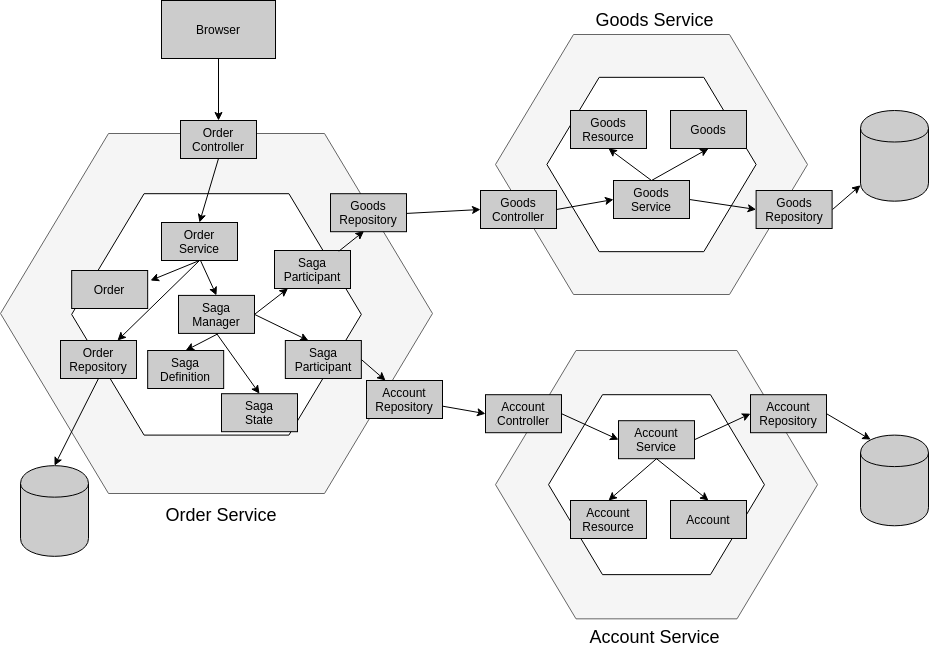

The diagram above was exported from draw.io. Its source (the exported page's mxGraphModel, read from the mxfile embedded in the PNG):
<mxGraphModel dx="1422" dy="712" grid="1" gridSize="10" guides="1" tooltips="1" connect="1" arrows="1" fold="1" page="1" pageScale="1" pageWidth="1169" pageHeight="826" math="0" shadow="0">
  <root>
    <mxCell id="0" />
    <mxCell id="1" parent="0" />
    <mxCell id="zSL3ieZVn5x7V6lYuD4r-67" value="" style="group" parent="1" vertex="1" connectable="0">
      <mxGeometry x="585" y="449.99999999999994" width="331" height="268.33" as="geometry" />
    </mxCell>
    <mxCell id="zSL3ieZVn5x7V6lYuD4r-12" value="" style="shape=hexagon;html=1;whiteSpace=wrap;perimeter=hexagonPerimeter;rounded=0;fillColor=#f5f5f5;strokeColor=#666666;fontColor=#333333;" parent="zSL3ieZVn5x7V6lYuD4r-67" vertex="1">
      <mxGeometry width="322" height="268.3299999999999" as="geometry" />
    </mxCell>
    <mxCell id="zSL3ieZVn5x7V6lYuD4r-24" value="" style="shape=hexagon;html=1;whiteSpace=wrap;perimeter=hexagonPerimeter;rounded=0;" parent="zSL3ieZVn5x7V6lYuD4r-67" vertex="1">
      <mxGeometry x="53.04055555555556" y="44.19991388888883" width="215.91143518518518" height="179.9301722222222" as="geometry" />
    </mxCell>
    <mxCell id="zSL3ieZVn5x7V6lYuD4r-56" value="&lt;font style=&quot;font-size: 12px&quot;&gt;Account&lt;br&gt;Repository&lt;br&gt;&lt;/font&gt;" style="rounded=0;whiteSpace=wrap;html=1;fillColor=#CCCCCC;" parent="zSL3ieZVn5x7V6lYuD4r-67" vertex="1">
      <mxGeometry x="255" y="44.200000000000045" width="76" height="38" as="geometry" />
    </mxCell>
    <mxCell id="zSL3ieZVn5x7V6lYuD4r-58" value="&lt;font style=&quot;font-size: 12px&quot;&gt;Account&lt;br&gt;Service&lt;/font&gt;" style="rounded=0;whiteSpace=wrap;html=1;fillColor=#CCCCCC;" parent="zSL3ieZVn5x7V6lYuD4r-67" vertex="1">
      <mxGeometry x="123" y="70.19999999999987" width="76" height="38" as="geometry" />
    </mxCell>
    <mxCell id="zSL3ieZVn5x7V6lYuD4r-95" value="" style="endArrow=classic;html=1;exitX=1;exitY=0.5;exitDx=0;exitDy=0;entryX=0;entryY=0.5;entryDx=0;entryDy=0;" parent="zSL3ieZVn5x7V6lYuD4r-67" source="zSL3ieZVn5x7V6lYuD4r-58" target="zSL3ieZVn5x7V6lYuD4r-56" edge="1">
      <mxGeometry width="50" height="50" relative="1" as="geometry">
        <mxPoint x="341" y="73.2000000000001" as="sourcePoint" />
        <mxPoint x="385.2015000000001" y="99.13400000000007" as="targetPoint" />
      </mxGeometry>
    </mxCell>
    <mxCell id="zSL3ieZVn5x7V6lYuD4r-105" value="&lt;font style=&quot;font-size: 12px&quot;&gt;Account&lt;br&gt;Resource&lt;br&gt;&lt;/font&gt;" style="rounded=0;whiteSpace=wrap;html=1;fillColor=#CCCCCC;" parent="zSL3ieZVn5x7V6lYuD4r-67" vertex="1">
      <mxGeometry x="75" y="149.99999999999983" width="76" height="38" as="geometry" />
    </mxCell>
    <mxCell id="zSL3ieZVn5x7V6lYuD4r-106" value="&lt;font style=&quot;font-size: 12px&quot;&gt;Account&lt;br&gt;&lt;/font&gt;" style="rounded=0;whiteSpace=wrap;html=1;fillColor=#CCCCCC;" parent="zSL3ieZVn5x7V6lYuD4r-67" vertex="1">
      <mxGeometry x="175" y="149.99999999999983" width="76" height="38" as="geometry" />
    </mxCell>
    <mxCell id="zSL3ieZVn5x7V6lYuD4r-119" value="" style="endArrow=classic;html=1;entryX=0.5;entryY=0;entryDx=0;entryDy=0;exitX=0.5;exitY=1;exitDx=0;exitDy=0;" parent="zSL3ieZVn5x7V6lYuD4r-67" source="zSL3ieZVn5x7V6lYuD4r-58" target="zSL3ieZVn5x7V6lYuD4r-106" edge="1">
      <mxGeometry width="50" height="50" relative="1" as="geometry">
        <mxPoint x="76" y="73.19999999999987" as="sourcePoint" />
        <mxPoint x="133" y="99.19999999999987" as="targetPoint" />
      </mxGeometry>
    </mxCell>
    <mxCell id="zSL3ieZVn5x7V6lYuD4r-120" value="" style="endArrow=classic;html=1;exitX=0.5;exitY=1;exitDx=0;exitDy=0;" parent="zSL3ieZVn5x7V6lYuD4r-67" source="zSL3ieZVn5x7V6lYuD4r-58" edge="1">
      <mxGeometry width="50" height="50" relative="1" as="geometry">
        <mxPoint x="171" y="118.19999999999987" as="sourcePoint" />
        <mxPoint x="113" y="150.00000000000006" as="targetPoint" />
      </mxGeometry>
    </mxCell>
    <mxCell id="zSL3ieZVn5x7V6lYuD4r-63" value="" style="group" parent="1" vertex="1" connectable="0">
      <mxGeometry x="585" y="134" width="336.61" height="280" as="geometry" />
    </mxCell>
    <mxCell id="zSL3ieZVn5x7V6lYuD4r-9" value="" style="shape=hexagon;html=1;whiteSpace=wrap;perimeter=hexagonPerimeter;rounded=0;fillColor=#f5f5f5;strokeColor=#666666;fontColor=#333333;" parent="zSL3ieZVn5x7V6lYuD4r-63" vertex="1">
      <mxGeometry width="312" height="260" as="geometry" />
    </mxCell>
    <mxCell id="zSL3ieZVn5x7V6lYuD4r-23" value="" style="shape=hexagon;html=1;whiteSpace=wrap;perimeter=hexagonPerimeter;rounded=0;" parent="zSL3ieZVn5x7V6lYuD4r-63" vertex="1">
      <mxGeometry x="51.40055555555557" y="42.82777777777778" width="209.2061111111111" height="174.3444444444445" as="geometry" />
    </mxCell>
    <mxCell id="zSL3ieZVn5x7V6lYuD4r-52" value="&lt;font style=&quot;font-size: 12px&quot;&gt;Goods&lt;br&gt;Controller&lt;/font&gt;" style="rounded=0;whiteSpace=wrap;html=1;fillColor=#CCCCCC;" parent="zSL3ieZVn5x7V6lYuD4r-63" vertex="1">
      <mxGeometry x="-15" y="156" width="76" height="38" as="geometry" />
    </mxCell>
    <mxCell id="zSL3ieZVn5x7V6lYuD4r-53" value="&lt;font style=&quot;font-size: 12px&quot;&gt;Goods&lt;br&gt;Service&lt;br&gt;&lt;/font&gt;" style="rounded=0;whiteSpace=wrap;html=1;fillColor=#CCCCCC;" parent="zSL3ieZVn5x7V6lYuD4r-63" vertex="1">
      <mxGeometry x="118" y="146" width="76" height="38" as="geometry" />
    </mxCell>
    <mxCell id="zSL3ieZVn5x7V6lYuD4r-54" value="&lt;font style=&quot;font-size: 12px&quot;&gt;Goods&lt;br&gt;Repository&lt;br&gt;&lt;/font&gt;" style="rounded=0;whiteSpace=wrap;html=1;fillColor=#CCCCCC;" parent="zSL3ieZVn5x7V6lYuD4r-63" vertex="1">
      <mxGeometry x="260.61" y="156" width="76" height="38" as="geometry" />
    </mxCell>
    <mxCell id="zSL3ieZVn5x7V6lYuD4r-91" value="" style="endArrow=classic;html=1;entryX=0;entryY=0.5;entryDx=0;entryDy=0;exitX=1;exitY=0.5;exitDx=0;exitDy=0;" parent="zSL3ieZVn5x7V6lYuD4r-63" source="zSL3ieZVn5x7V6lYuD4r-52" target="zSL3ieZVn5x7V6lYuD4r-53" edge="1">
      <mxGeometry width="50" height="50" relative="1" as="geometry">
        <mxPoint x="-79" y="188.92979381443297" as="sourcePoint" />
        <mxPoint x="-5" y="185" as="targetPoint" />
      </mxGeometry>
    </mxCell>
    <mxCell id="zSL3ieZVn5x7V6lYuD4r-92" value="" style="endArrow=classic;html=1;entryX=0;entryY=0.5;entryDx=0;entryDy=0;exitX=1;exitY=0.5;exitDx=0;exitDy=0;" parent="zSL3ieZVn5x7V6lYuD4r-63" source="zSL3ieZVn5x7V6lYuD4r-53" target="zSL3ieZVn5x7V6lYuD4r-54" edge="1">
      <mxGeometry width="50" height="50" relative="1" as="geometry">
        <mxPoint x="71" y="185" as="sourcePoint" />
        <mxPoint x="128" y="140" as="targetPoint" />
      </mxGeometry>
    </mxCell>
    <mxCell id="zSL3ieZVn5x7V6lYuD4r-115" value="&lt;font style=&quot;font-size: 12px&quot;&gt;Goods&lt;br&gt;Resource&lt;br&gt;&lt;/font&gt;" style="rounded=0;whiteSpace=wrap;html=1;fillColor=#CCCCCC;" parent="zSL3ieZVn5x7V6lYuD4r-63" vertex="1">
      <mxGeometry x="75" y="76" width="76" height="38" as="geometry" />
    </mxCell>
    <mxCell id="zSL3ieZVn5x7V6lYuD4r-116" value="&lt;font style=&quot;font-size: 12px&quot;&gt;Goods&lt;br&gt;&lt;/font&gt;" style="rounded=0;whiteSpace=wrap;html=1;fillColor=#CCCCCC;" parent="zSL3ieZVn5x7V6lYuD4r-63" vertex="1">
      <mxGeometry x="175" y="76" width="76" height="38" as="geometry" />
    </mxCell>
    <mxCell id="zSL3ieZVn5x7V6lYuD4r-117" value="" style="endArrow=classic;html=1;entryX=0.5;entryY=1;entryDx=0;entryDy=0;exitX=0.5;exitY=0;exitDx=0;exitDy=0;" parent="zSL3ieZVn5x7V6lYuD4r-63" source="zSL3ieZVn5x7V6lYuD4r-53" target="zSL3ieZVn5x7V6lYuD4r-115" edge="1">
      <mxGeometry width="50" height="50" relative="1" as="geometry">
        <mxPoint x="71" y="185" as="sourcePoint" />
        <mxPoint x="128" y="175" as="targetPoint" />
      </mxGeometry>
    </mxCell>
    <mxCell id="zSL3ieZVn5x7V6lYuD4r-118" value="" style="endArrow=classic;html=1;entryX=0.5;entryY=1;entryDx=0;entryDy=0;exitX=0.5;exitY=0;exitDx=0;exitDy=0;" parent="zSL3ieZVn5x7V6lYuD4r-63" source="zSL3ieZVn5x7V6lYuD4r-53" target="zSL3ieZVn5x7V6lYuD4r-116" edge="1">
      <mxGeometry width="50" height="50" relative="1" as="geometry">
        <mxPoint x="166" y="156" as="sourcePoint" />
        <mxPoint x="123" y="124" as="targetPoint" />
      </mxGeometry>
    </mxCell>
    <mxCell id="zSL3ieZVn5x7V6lYuD4r-1" value="" style="shape=hexagon;html=1;whiteSpace=wrap;perimeter=hexagonPerimeter;rounded=0;fillColor=#f5f5f5;strokeColor=#666666;fontColor=#333333;" parent="1" vertex="1">
      <mxGeometry x="90" y="233" width="432" height="359.99999999999994" as="geometry" />
    </mxCell>
    <mxCell id="zSL3ieZVn5x7V6lYuD4r-3" value="" style="shape=hexagon;html=1;whiteSpace=wrap;perimeter=hexagonPerimeter;rounded=0;" parent="1" vertex="1">
      <mxGeometry x="161.17" y="293.2" width="289.67" height="241.4" as="geometry" />
    </mxCell>
    <mxCell id="zSL3ieZVn5x7V6lYuD4r-18" value="&lt;font style=&quot;font-size: 12px&quot;&gt;Order&lt;br&gt;Controller&lt;/font&gt;" style="rounded=0;whiteSpace=wrap;html=1;fillColor=#CCCCCC;" parent="1" vertex="1">
      <mxGeometry x="270" y="220" width="76" height="38" as="geometry" />
    </mxCell>
    <mxCell id="zSL3ieZVn5x7V6lYuD4r-74" style="edgeStyle=orthogonalEdgeStyle;rounded=0;orthogonalLoop=1;jettySize=auto;html=1;entryX=0.5;entryY=0;entryDx=0;entryDy=0;" parent="1" source="zSL3ieZVn5x7V6lYuD4r-21" target="zSL3ieZVn5x7V6lYuD4r-18" edge="1">
      <mxGeometry relative="1" as="geometry" />
    </mxCell>
    <mxCell id="zSL3ieZVn5x7V6lYuD4r-21" value="Browser" style="rounded=0;whiteSpace=wrap;html=1;fillColor=#CCCCCC;" parent="1" vertex="1">
      <mxGeometry x="251" y="100" width="114.01" height="58" as="geometry" />
    </mxCell>
    <mxCell id="zSL3ieZVn5x7V6lYuD4r-26" value="&lt;font style=&quot;font-size: 12px&quot;&gt;Order&lt;br&gt;Service&lt;br&gt;&lt;/font&gt;" style="rounded=0;whiteSpace=wrap;html=1;fillColor=#CCCCCC;" parent="1" vertex="1">
      <mxGeometry x="251" y="322" width="76" height="38" as="geometry" />
    </mxCell>
    <mxCell id="zSL3ieZVn5x7V6lYuD4r-27" value="" style="shape=cylinder;whiteSpace=wrap;html=1;boundedLbl=1;backgroundOutline=1;fillColor=#CCCCCC;" parent="1" vertex="1">
      <mxGeometry x="109.99999999999999" y="565.16" width="68.01" height="90.68" as="geometry" />
    </mxCell>
    <mxCell id="zSL3ieZVn5x7V6lYuD4r-29" value="&lt;font style=&quot;font-size: 12px&quot;&gt;Order&lt;br&gt;Repository&lt;br&gt;&lt;/font&gt;" style="rounded=0;whiteSpace=wrap;html=1;fillColor=#CCCCCC;" parent="1" vertex="1">
      <mxGeometry x="150" y="440" width="76" height="38" as="geometry" />
    </mxCell>
    <mxCell id="zSL3ieZVn5x7V6lYuD4r-30" value="&lt;font style=&quot;font-size: 12px&quot;&gt;Saga&lt;br&gt;Manager&lt;br&gt;&lt;/font&gt;" style="rounded=0;whiteSpace=wrap;html=1;fillColor=#CCCCCC;" parent="1" vertex="1">
      <mxGeometry x="268" y="394.9" width="76" height="38" as="geometry" />
    </mxCell>
    <mxCell id="zSL3ieZVn5x7V6lYuD4r-32" value="&lt;font style=&quot;font-size: 12px&quot;&gt;Goods&lt;br&gt;Repository&lt;br&gt;&lt;/font&gt;" style="rounded=0;whiteSpace=wrap;html=1;fillColor=#CCCCCC;" parent="1" vertex="1">
      <mxGeometry x="420" y="293.2" width="76" height="38" as="geometry" />
    </mxCell>
    <mxCell id="zSL3ieZVn5x7V6lYuD4r-35" value="&lt;font style=&quot;font-size: 12px&quot;&gt;Account&lt;br&gt;Repository&lt;br&gt;&lt;/font&gt;" style="rounded=0;whiteSpace=wrap;html=1;fillColor=#CCCCCC;" parent="1" vertex="1">
      <mxGeometry x="456" y="480" width="76" height="38" as="geometry" />
    </mxCell>
    <mxCell id="zSL3ieZVn5x7V6lYuD4r-40" value="&lt;font style=&quot;font-size: 12px&quot;&gt;Saga&lt;br&gt;Definition&lt;br&gt;&lt;/font&gt;" style="rounded=0;whiteSpace=wrap;html=1;fillColor=#CCCCCC;" parent="1" vertex="1">
      <mxGeometry x="237.17" y="450" width="76" height="38" as="geometry" />
    </mxCell>
    <mxCell id="zSL3ieZVn5x7V6lYuD4r-41" value="&lt;font style=&quot;font-size: 12px&quot;&gt;Saga&lt;br&gt;Participant&lt;br&gt;&lt;/font&gt;" style="rounded=0;whiteSpace=wrap;html=1;fillColor=#CCCCCC;" parent="1" vertex="1">
      <mxGeometry x="364" y="350" width="76" height="38" as="geometry" />
    </mxCell>
    <mxCell id="zSL3ieZVn5x7V6lYuD4r-43" value="&lt;font style=&quot;font-size: 12px&quot;&gt;Saga&lt;br&gt;Participant&lt;br&gt;&lt;/font&gt;" style="rounded=0;whiteSpace=wrap;html=1;fillColor=#CCCCCC;" parent="1" vertex="1">
      <mxGeometry x="374.84" y="440" width="76" height="38" as="geometry" />
    </mxCell>
    <mxCell id="zSL3ieZVn5x7V6lYuD4r-57" value="&lt;font style=&quot;font-size: 12px&quot;&gt;Account&lt;br&gt;Controller&lt;/font&gt;" style="rounded=0;whiteSpace=wrap;html=1;fillColor=#CCCCCC;" parent="1" vertex="1">
      <mxGeometry x="575" y="494.1999999999999" width="76" height="38" as="geometry" />
    </mxCell>
    <mxCell id="zSL3ieZVn5x7V6lYuD4r-69" value="" style="shape=cylinder;whiteSpace=wrap;html=1;boundedLbl=1;backgroundOutline=1;fillColor=#CCCCCC;" parent="1" vertex="1">
      <mxGeometry x="950" y="210" width="68.01" height="90.68" as="geometry" />
    </mxCell>
    <mxCell id="zSL3ieZVn5x7V6lYuD4r-70" value="" style="shape=cylinder;whiteSpace=wrap;html=1;boundedLbl=1;backgroundOutline=1;fillColor=#CCCCCC;" parent="1" vertex="1">
      <mxGeometry x="950" y="534.6" width="68.01" height="90.68" as="geometry" />
    </mxCell>
    <mxCell id="zSL3ieZVn5x7V6lYuD4r-78" value="" style="endArrow=classic;html=1;exitX=0.5;exitY=1;exitDx=0;exitDy=0;entryX=0.5;entryY=0;entryDx=0;entryDy=0;" parent="1" source="zSL3ieZVn5x7V6lYuD4r-18" target="zSL3ieZVn5x7V6lYuD4r-26" edge="1">
      <mxGeometry width="50" height="50" relative="1" as="geometry">
        <mxPoint x="600" y="420" as="sourcePoint" />
        <mxPoint x="650" y="370" as="targetPoint" />
      </mxGeometry>
    </mxCell>
    <mxCell id="zSL3ieZVn5x7V6lYuD4r-79" value="" style="endArrow=classic;html=1;exitX=0.5;exitY=1;exitDx=0;exitDy=0;entryX=0.75;entryY=0;entryDx=0;entryDy=0;" parent="1" source="zSL3ieZVn5x7V6lYuD4r-26" target="zSL3ieZVn5x7V6lYuD4r-29" edge="1">
      <mxGeometry width="50" height="50" relative="1" as="geometry">
        <mxPoint x="317.99999999999955" y="268" as="sourcePoint" />
        <mxPoint x="299" y="332" as="targetPoint" />
      </mxGeometry>
    </mxCell>
    <mxCell id="zSL3ieZVn5x7V6lYuD4r-81" value="" style="endArrow=classic;html=1;entryX=0.5;entryY=0;entryDx=0;entryDy=0;" parent="1" target="zSL3ieZVn5x7V6lYuD4r-30" edge="1">
      <mxGeometry width="50" height="50" relative="1" as="geometry">
        <mxPoint x="290" y="360" as="sourcePoint" />
        <mxPoint x="217" y="460" as="targetPoint" />
      </mxGeometry>
    </mxCell>
    <mxCell id="zSL3ieZVn5x7V6lYuD4r-82" value="" style="endArrow=classic;html=1;entryX=0.5;entryY=0;entryDx=0;entryDy=0;" parent="1" target="zSL3ieZVn5x7V6lYuD4r-40" edge="1">
      <mxGeometry width="50" height="50" relative="1" as="geometry">
        <mxPoint x="308" y="433" as="sourcePoint" />
        <mxPoint x="317.99999999999955" y="422" as="targetPoint" />
      </mxGeometry>
    </mxCell>
    <mxCell id="zSL3ieZVn5x7V6lYuD4r-84" value="" style="endArrow=classic;html=1;exitX=1;exitY=0.5;exitDx=0;exitDy=0;" parent="1" source="zSL3ieZVn5x7V6lYuD4r-30" target="zSL3ieZVn5x7V6lYuD4r-41" edge="1">
      <mxGeometry width="50" height="50" relative="1" as="geometry">
        <mxPoint x="393" y="387" as="sourcePoint" />
        <mxPoint x="411" y="439" as="targetPoint" />
      </mxGeometry>
    </mxCell>
    <mxCell id="zSL3ieZVn5x7V6lYuD4r-85" value="" style="endArrow=classic;html=1;exitX=1;exitY=0.5;exitDx=0;exitDy=0;entryX=0.305;entryY=0.004;entryDx=0;entryDy=0;entryPerimeter=0;" parent="1" source="zSL3ieZVn5x7V6lYuD4r-30" target="zSL3ieZVn5x7V6lYuD4r-43" edge="1">
      <mxGeometry width="50" height="50" relative="1" as="geometry">
        <mxPoint x="356" y="441" as="sourcePoint" />
        <mxPoint x="394.8387096774195" y="398" as="targetPoint" />
      </mxGeometry>
    </mxCell>
    <mxCell id="zSL3ieZVn5x7V6lYuD4r-86" value="" style="endArrow=classic;html=1;exitX=0.5;exitY=1;exitDx=0;exitDy=0;entryX=0.5;entryY=0;entryDx=0;entryDy=0;" parent="1" source="zSL3ieZVn5x7V6lYuD4r-29" target="zSL3ieZVn5x7V6lYuD4r-27" edge="1">
      <mxGeometry width="50" height="50" relative="1" as="geometry">
        <mxPoint x="299" y="370" as="sourcePoint" />
        <mxPoint x="217" y="460" as="targetPoint" />
      </mxGeometry>
    </mxCell>
    <mxCell id="zSL3ieZVn5x7V6lYuD4r-87" value="" style="endArrow=classic;html=1;exitX=0.846;exitY=0.019;exitDx=0;exitDy=0;entryX=0.44;entryY=0.987;entryDx=0;entryDy=0;entryPerimeter=0;exitPerimeter=0;" parent="1" source="zSL3ieZVn5x7V6lYuD4r-41" target="zSL3ieZVn5x7V6lYuD4r-32" edge="1">
      <mxGeometry width="50" height="50" relative="1" as="geometry">
        <mxPoint x="356" y="441" as="sourcePoint" />
        <mxPoint x="394.8387096774195" y="398" as="targetPoint" />
      </mxGeometry>
    </mxCell>
    <mxCell id="zSL3ieZVn5x7V6lYuD4r-88" value="" style="endArrow=classic;html=1;exitX=1;exitY=0.5;exitDx=0;exitDy=0;entryX=0.25;entryY=0;entryDx=0;entryDy=0;" parent="1" source="zSL3ieZVn5x7V6lYuD4r-43" target="zSL3ieZVn5x7V6lYuD4r-35" edge="1">
      <mxGeometry width="50" height="50" relative="1" as="geometry">
        <mxPoint x="356" y="441" as="sourcePoint" />
        <mxPoint x="397.17999999999984" y="460.15200000000004" as="targetPoint" />
      </mxGeometry>
    </mxCell>
    <mxCell id="zSL3ieZVn5x7V6lYuD4r-89" value="" style="endArrow=classic;html=1;entryX=0;entryY=0.5;entryDx=0;entryDy=0;" parent="1" source="zSL3ieZVn5x7V6lYuD4r-35" target="zSL3ieZVn5x7V6lYuD4r-57" edge="1">
      <mxGeometry width="50" height="50" relative="1" as="geometry">
        <mxPoint x="450" y="479" as="sourcePoint" />
        <mxPoint x="469" y="506.6" as="targetPoint" />
      </mxGeometry>
    </mxCell>
    <mxCell id="zSL3ieZVn5x7V6lYuD4r-90" value="" style="endArrow=classic;html=1;entryX=0;entryY=0.5;entryDx=0;entryDy=0;" parent="1" target="zSL3ieZVn5x7V6lYuD4r-52" edge="1">
      <mxGeometry width="50" height="50" relative="1" as="geometry">
        <mxPoint x="496" y="312.92979381443297" as="sourcePoint" />
        <mxPoint x="555" y="311.4699999999998" as="targetPoint" />
      </mxGeometry>
    </mxCell>
    <mxCell id="zSL3ieZVn5x7V6lYuD4r-93" value="" style="endArrow=classic;html=1;" parent="1" target="zSL3ieZVn5x7V6lYuD4r-69" edge="1">
      <mxGeometry width="50" height="50" relative="1" as="geometry">
        <mxPoint x="922" y="309" as="sourcePoint" />
        <mxPoint x="855.6100000000001" y="319" as="targetPoint" />
      </mxGeometry>
    </mxCell>
    <mxCell id="zSL3ieZVn5x7V6lYuD4r-94" value="" style="endArrow=classic;html=1;exitX=1;exitY=0.5;exitDx=0;exitDy=0;entryX=0.15;entryY=0.05;entryDx=0;entryDy=0;entryPerimeter=0;" parent="1" source="zSL3ieZVn5x7V6lYuD4r-56" target="zSL3ieZVn5x7V6lYuD4r-70" edge="1">
      <mxGeometry width="50" height="50" relative="1" as="geometry">
        <mxPoint x="932" y="319" as="sourcePoint" />
        <mxPoint x="960" y="294.76840577372786" as="targetPoint" />
      </mxGeometry>
    </mxCell>
    <mxCell id="zSL3ieZVn5x7V6lYuD4r-96" value="" style="endArrow=classic;html=1;entryX=0;entryY=0.5;entryDx=0;entryDy=0;exitX=1;exitY=0.5;exitDx=0;exitDy=0;" parent="1" source="zSL3ieZVn5x7V6lYuD4r-57" target="zSL3ieZVn5x7V6lYuD4r-58" edge="1">
      <mxGeometry width="50" height="50" relative="1" as="geometry">
        <mxPoint x="526" y="524.6597938144328" as="sourcePoint" />
        <mxPoint x="585" y="523.1999999999998" as="targetPoint" />
      </mxGeometry>
    </mxCell>
    <mxCell id="zSL3ieZVn5x7V6lYuD4r-99" value="&lt;font style=&quot;font-size: 18px&quot;&gt;Order Service&lt;/font&gt;" style="text;html=1;strokeColor=none;fillColor=none;align=center;verticalAlign=middle;whiteSpace=wrap;rounded=0;" parent="1" vertex="1">
      <mxGeometry x="251" y="605.28" width="120" height="20" as="geometry" />
    </mxCell>
    <mxCell id="zSL3ieZVn5x7V6lYuD4r-101" value="&lt;font style=&quot;font-size: 18px&quot;&gt;Account Service&lt;/font&gt;" style="text;html=1;strokeColor=none;fillColor=none;align=center;verticalAlign=middle;whiteSpace=wrap;rounded=0;" parent="1" vertex="1">
      <mxGeometry x="650" y="727.33" width="189" height="20" as="geometry" />
    </mxCell>
    <mxCell id="zSL3ieZVn5x7V6lYuD4r-102" value="&lt;font style=&quot;font-size: 18px&quot;&gt;Goods Service&lt;/font&gt;" style="text;html=1;strokeColor=none;fillColor=none;align=center;verticalAlign=middle;whiteSpace=wrap;rounded=0;" parent="1" vertex="1">
      <mxGeometry x="650" y="110" width="189" height="20" as="geometry" />
    </mxCell>
    <mxCell id="zSL3ieZVn5x7V6lYuD4r-121" value="&lt;font style=&quot;font-size: 12px&quot;&gt;Order&lt;br&gt;&lt;/font&gt;" style="rounded=0;whiteSpace=wrap;html=1;fillColor=#CCCCCC;" parent="1" vertex="1">
      <mxGeometry x="161.17" y="370.00000000000006" width="76" height="38" as="geometry" />
    </mxCell>
    <mxCell id="zSL3ieZVn5x7V6lYuD4r-124" value="" style="endArrow=classic;html=1;exitX=0.5;exitY=1;exitDx=0;exitDy=0;" parent="1" source="zSL3ieZVn5x7V6lYuD4r-26" edge="1">
      <mxGeometry width="50" height="50" relative="1" as="geometry">
        <mxPoint x="299" y="370" as="sourcePoint" />
        <mxPoint x="240" y="380" as="targetPoint" />
      </mxGeometry>
    </mxCell>
    <mxCell id="9FHiRViGtGyhve-rUKSW-5" value="&lt;font style=&quot;font-size: 12px&quot;&gt;Saga&lt;br&gt;State&lt;br&gt;&lt;/font&gt;" style="rounded=0;whiteSpace=wrap;html=1;fillColor=#CCCCCC;" vertex="1" parent="1">
      <mxGeometry x="311" y="493.2" width="76" height="38" as="geometry" />
    </mxCell>
    <mxCell id="9FHiRViGtGyhve-rUKSW-6" value="" style="endArrow=classic;html=1;entryX=0.5;entryY=0;entryDx=0;entryDy=0;exitX=0.5;exitY=1;exitDx=0;exitDy=0;" edge="1" parent="1" source="zSL3ieZVn5x7V6lYuD4r-30" target="9FHiRViGtGyhve-rUKSW-5">
      <mxGeometry width="50" height="50" relative="1" as="geometry">
        <mxPoint x="318" y="443" as="sourcePoint" />
        <mxPoint x="285.1700000000001" y="460" as="targetPoint" />
      </mxGeometry>
    </mxCell>
  </root>
</mxGraphModel>